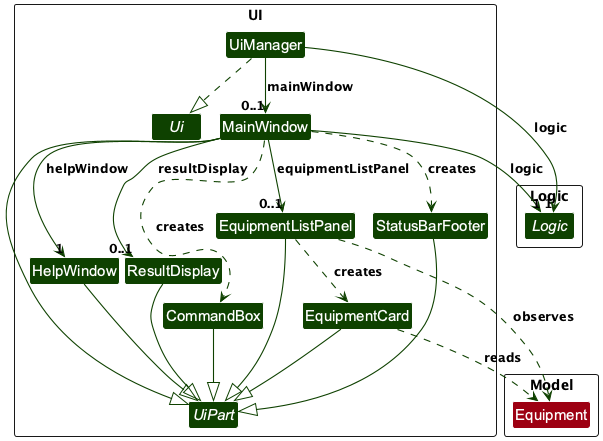

The diagram above was rendered by PlantUML. Its source (embedded in the PNG):
@startuml
!pragma layout smetana
!include style.puml
hide empty members
skinparam arrowThickness 1.1
skinparam arrowColor UI_COLOR_T4
skinparam classBackgroundColor UI_COLOR_T4
skinparam nodesep 35
skinparam ranksep 45

package UI <<Rectangle>> {
interface Ui
abstract class UiPart
class UiManager
class MainWindow
class HelpWindow
class EquipmentListPanel
class EquipmentCard
class ResultDisplay
class CommandBox
class StatusBarFooter
}

package "Logic" as LogicPackage <<Rectangle>> {
interface Logic
}

package "Model" as ModelPackage <<Rectangle>> {
class Equipment #9D0012
}

UiManager ..|> Ui
UiManager --> "0..1" MainWindow : mainWindow
UiManager --> "1" Logic : logic
MainWindow --> "1" Logic : logic
MainWindow --> "1" HelpWindow : helpWindow
MainWindow --> "0..1" EquipmentListPanel : equipmentListPanel
MainWindow --> "0..1" ResultDisplay : resultDisplay
MainWindow ..> CommandBox : creates
MainWindow ..> StatusBarFooter : creates
EquipmentListPanel ..> EquipmentCard : creates
EquipmentListPanel ..> Equipment : observes
EquipmentCard ..> Equipment : reads

MainWindow --|> UiPart
HelpWindow --|> UiPart
EquipmentListPanel --|> UiPart
EquipmentCard --|> UiPart
ResultDisplay --|> UiPart
CommandBox --|> UiPart
StatusBarFooter --|> UiPart


@enduml